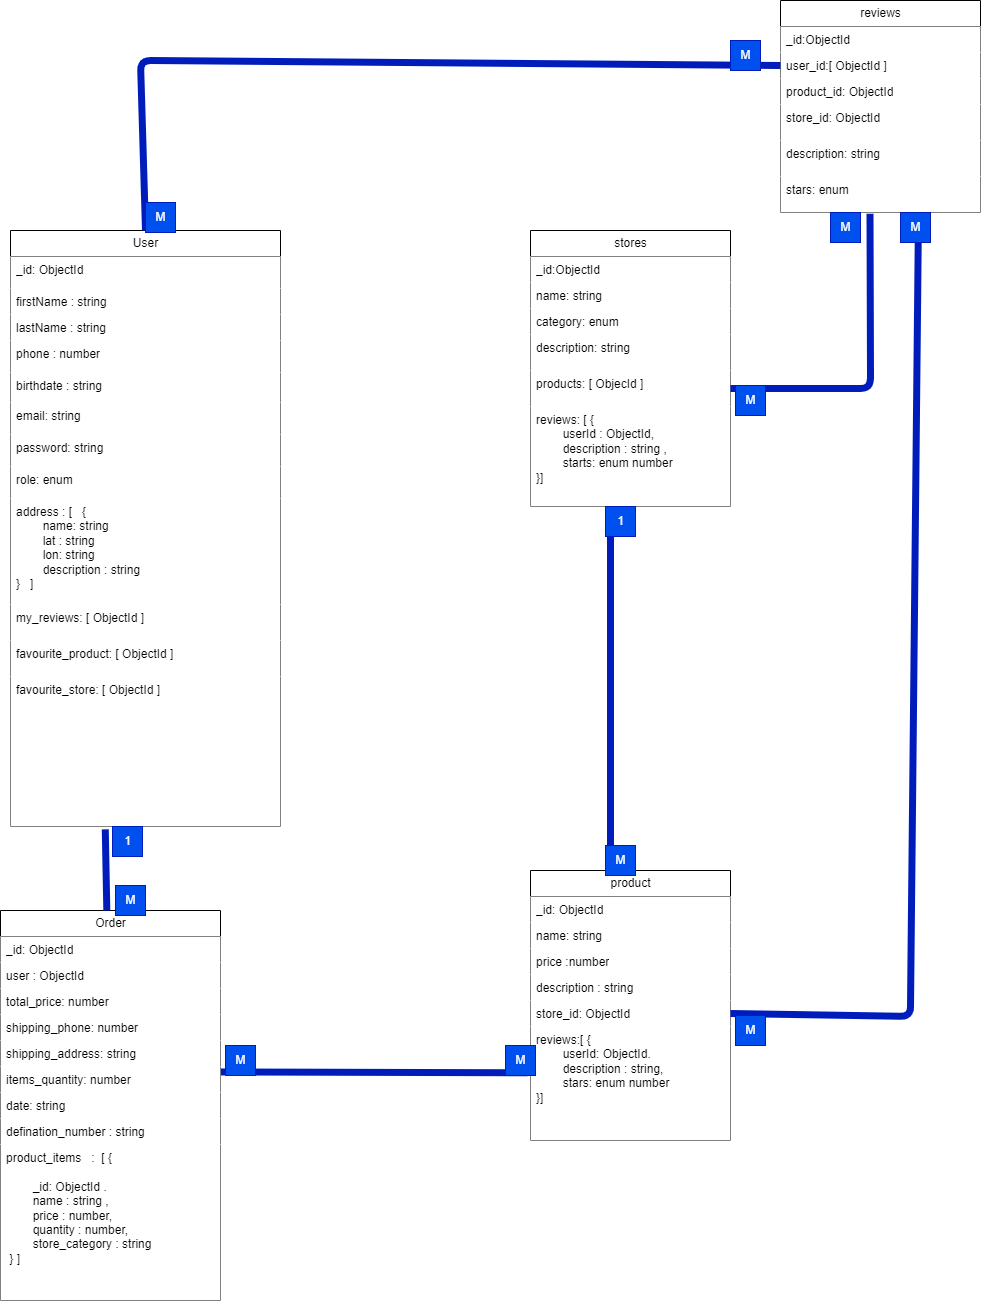

The diagram above was exported from draw.io. Its source (the exported page's mxGraphModel, read from the mxfile embedded in the PNG):
<mxGraphModel dx="978" dy="1829" grid="1" gridSize="10" guides="1" tooltips="1" connect="1" arrows="1" fold="1" page="1" pageScale="1" pageWidth="850" pageHeight="1100" math="0" shadow="0">
  <root>
    <mxCell id="0" />
    <mxCell id="1" parent="0" />
    <mxCell id="2" value="User" style="swimlane;fontStyle=0;childLayout=stackLayout;horizontal=1;startSize=26;fillColor=default;horizontalStack=0;resizeParent=1;resizeParentMax=0;resizeLast=0;collapsible=1;marginBottom=0;html=1;" vertex="1" parent="1">
      <mxGeometry x="80" y="120" width="270" height="596" as="geometry" />
    </mxCell>
    <mxCell id="3" value="_id: ObjectId&amp;nbsp;" style="text;strokeColor=none;fillColor=default;align=left;verticalAlign=top;spacingLeft=4;spacingRight=4;overflow=hidden;rotatable=0;points=[[0,0.5],[1,0.5]];portConstraint=eastwest;whiteSpace=wrap;html=1;" vertex="1" parent="2">
      <mxGeometry y="26" width="270" height="32" as="geometry" />
    </mxCell>
    <mxCell id="4" value="firstName : string" style="text;strokeColor=none;fillColor=default;align=left;verticalAlign=top;spacingLeft=4;spacingRight=4;overflow=hidden;rotatable=0;points=[[0,0.5],[1,0.5]];portConstraint=eastwest;whiteSpace=wrap;html=1;" vertex="1" parent="2">
      <mxGeometry y="58" width="270" height="26" as="geometry" />
    </mxCell>
    <mxCell id="5" value="lastName : string" style="text;strokeColor=none;fillColor=default;align=left;verticalAlign=top;spacingLeft=4;spacingRight=4;overflow=hidden;rotatable=0;points=[[0,0.5],[1,0.5]];portConstraint=eastwest;whiteSpace=wrap;html=1;" vertex="1" parent="2">
      <mxGeometry y="84" width="270" height="26" as="geometry" />
    </mxCell>
    <mxCell id="6" value="phone : number" style="text;strokeColor=none;fillColor=default;align=left;verticalAlign=top;spacingLeft=4;spacingRight=4;overflow=hidden;rotatable=0;points=[[0,0.5],[1,0.5]];portConstraint=eastwest;whiteSpace=wrap;html=1;" vertex="1" parent="2">
      <mxGeometry y="110" width="270" height="32" as="geometry" />
    </mxCell>
    <mxCell id="7" value="birthdate : string" style="text;strokeColor=none;fillColor=default;align=left;verticalAlign=top;spacingLeft=4;spacingRight=4;overflow=hidden;rotatable=0;points=[[0,0.5],[1,0.5]];portConstraint=eastwest;whiteSpace=wrap;html=1;" vertex="1" parent="2">
      <mxGeometry y="142" width="270" height="30" as="geometry" />
    </mxCell>
    <mxCell id="8" value="email: string" style="text;strokeColor=none;fillColor=default;align=left;verticalAlign=top;spacingLeft=4;spacingRight=4;overflow=hidden;rotatable=0;points=[[0,0.5],[1,0.5]];portConstraint=eastwest;whiteSpace=wrap;html=1;" vertex="1" parent="2">
      <mxGeometry y="172" width="270" height="32" as="geometry" />
    </mxCell>
    <mxCell id="9" value="password: string" style="text;strokeColor=none;fillColor=default;align=left;verticalAlign=top;spacingLeft=4;spacingRight=4;overflow=hidden;rotatable=0;points=[[0,0.5],[1,0.5]];portConstraint=eastwest;whiteSpace=wrap;html=1;" vertex="1" parent="2">
      <mxGeometry y="204" width="270" height="32" as="geometry" />
    </mxCell>
    <mxCell id="10" value="role: enum" style="text;strokeColor=none;fillColor=default;align=left;verticalAlign=top;spacingLeft=4;spacingRight=4;overflow=hidden;rotatable=0;points=[[0,0.5],[1,0.5]];portConstraint=eastwest;whiteSpace=wrap;html=1;" vertex="1" parent="2">
      <mxGeometry y="236" width="270" height="32" as="geometry" />
    </mxCell>
    <mxCell id="11" value="address : [&amp;nbsp; &amp;nbsp;{ &lt;br&gt;&lt;span style=&quot;white-space: pre;&quot;&gt;&lt;span style=&quot;white-space: pre;&quot;&gt;&#09;&lt;/span&gt;name: string&lt;br/&gt;&lt;span style=&quot;white-space: pre;&quot;&gt;&#09;&lt;/span&gt;lat : string &#09;&lt;/span&gt;&lt;br&gt;&lt;span style=&quot;white-space: pre;&quot;&gt;&#09;&lt;/span&gt;lon: string&amp;nbsp;&lt;br&gt;&lt;span style=&quot;white-space: pre;&quot;&gt;&#09;&lt;/span&gt;description : string&lt;br&gt;}&amp;nbsp; &amp;nbsp;]&amp;nbsp; &amp;nbsp;" style="text;strokeColor=none;fillColor=default;align=left;verticalAlign=top;spacingLeft=4;spacingRight=4;overflow=hidden;rotatable=0;points=[[0,0.5],[1,0.5]];portConstraint=eastwest;whiteSpace=wrap;html=1;" vertex="1" parent="2">
      <mxGeometry y="268" width="270" height="106" as="geometry" />
    </mxCell>
    <mxCell id="12" value="my_reviews: [ ObjectId ]&amp;nbsp;" style="text;strokeColor=none;fillColor=default;align=left;verticalAlign=top;spacingLeft=4;spacingRight=4;overflow=hidden;rotatable=0;points=[[0,0.5],[1,0.5]];portConstraint=eastwest;whiteSpace=wrap;html=1;" vertex="1" parent="2">
      <mxGeometry y="374" width="270" height="36" as="geometry" />
    </mxCell>
    <mxCell id="13" value="favourite_product: [ ObjectId ]&amp;nbsp;" style="text;strokeColor=none;fillColor=default;align=left;verticalAlign=top;spacingLeft=4;spacingRight=4;overflow=hidden;rotatable=0;points=[[0,0.5],[1,0.5]];portConstraint=eastwest;whiteSpace=wrap;html=1;" vertex="1" parent="2">
      <mxGeometry y="410" width="270" height="36" as="geometry" />
    </mxCell>
    <mxCell id="14" value="favourite_store: [ ObjectId ]&amp;nbsp;" style="text;strokeColor=none;fillColor=default;align=left;verticalAlign=top;spacingLeft=4;spacingRight=4;overflow=hidden;rotatable=0;points=[[0,0.5],[1,0.5]];portConstraint=eastwest;whiteSpace=wrap;html=1;" vertex="1" parent="2">
      <mxGeometry y="446" width="270" height="150" as="geometry" />
    </mxCell>
    <mxCell id="15" value="Order" style="swimlane;fontStyle=0;childLayout=stackLayout;horizontal=1;startSize=26;fillColor=default;horizontalStack=0;resizeParent=1;resizeParentMax=0;resizeLast=0;collapsible=1;marginBottom=0;html=1;" vertex="1" parent="1">
      <mxGeometry x="70" y="800" width="220" height="390" as="geometry" />
    </mxCell>
    <mxCell id="16" value="_id: ObjectId" style="text;strokeColor=none;fillColor=default;align=left;verticalAlign=top;spacingLeft=4;spacingRight=4;overflow=hidden;rotatable=0;points=[[0,0.5],[1,0.5]];portConstraint=eastwest;whiteSpace=wrap;html=1;" vertex="1" parent="15">
      <mxGeometry y="26" width="220" height="26" as="geometry" />
    </mxCell>
    <mxCell id="17" value="user : ObjectId" style="text;strokeColor=none;fillColor=default;align=left;verticalAlign=top;spacingLeft=4;spacingRight=4;overflow=hidden;rotatable=0;points=[[0,0.5],[1,0.5]];portConstraint=eastwest;whiteSpace=wrap;html=1;" vertex="1" parent="15">
      <mxGeometry y="52" width="220" height="26" as="geometry" />
    </mxCell>
    <mxCell id="18" value="total_price: number&amp;nbsp;" style="text;strokeColor=none;fillColor=default;align=left;verticalAlign=top;spacingLeft=4;spacingRight=4;overflow=hidden;rotatable=0;points=[[0,0.5],[1,0.5]];portConstraint=eastwest;whiteSpace=wrap;html=1;" vertex="1" parent="15">
      <mxGeometry y="78" width="220" height="26" as="geometry" />
    </mxCell>
    <mxCell id="19" value="shipping_phone: number&amp;nbsp; &amp;nbsp;" style="text;strokeColor=none;fillColor=default;align=left;verticalAlign=top;spacingLeft=4;spacingRight=4;overflow=hidden;rotatable=0;points=[[0,0.5],[1,0.5]];portConstraint=eastwest;whiteSpace=wrap;html=1;" vertex="1" parent="15">
      <mxGeometry y="104" width="220" height="26" as="geometry" />
    </mxCell>
    <mxCell id="20" value="shipping_address: string&amp;nbsp;&amp;nbsp;" style="text;strokeColor=none;fillColor=default;align=left;verticalAlign=top;spacingLeft=4;spacingRight=4;overflow=hidden;rotatable=0;points=[[0,0.5],[1,0.5]];portConstraint=eastwest;whiteSpace=wrap;html=1;" vertex="1" parent="15">
      <mxGeometry y="130" width="220" height="26" as="geometry" />
    </mxCell>
    <mxCell id="21" value="items_quantity: number&amp;nbsp; &amp;nbsp;" style="text;strokeColor=none;fillColor=default;align=left;verticalAlign=top;spacingLeft=4;spacingRight=4;overflow=hidden;rotatable=0;points=[[0,0.5],[1,0.5]];portConstraint=eastwest;whiteSpace=wrap;html=1;" vertex="1" parent="15">
      <mxGeometry y="156" width="220" height="26" as="geometry" />
    </mxCell>
    <mxCell id="22" value="date: string" style="text;strokeColor=none;fillColor=default;align=left;verticalAlign=top;spacingLeft=4;spacingRight=4;overflow=hidden;rotatable=0;points=[[0,0.5],[1,0.5]];portConstraint=eastwest;whiteSpace=wrap;html=1;" vertex="1" parent="15">
      <mxGeometry y="182" width="220" height="26" as="geometry" />
    </mxCell>
    <mxCell id="23" value="defination_number : string" style="text;strokeColor=none;fillColor=default;align=left;verticalAlign=top;spacingLeft=4;spacingRight=4;overflow=hidden;rotatable=0;points=[[0,0.5],[1,0.5]];portConstraint=eastwest;whiteSpace=wrap;html=1;" vertex="1" parent="15">
      <mxGeometry y="208" width="220" height="26" as="geometry" />
    </mxCell>
    <mxCell id="24" value="product_items&amp;nbsp; &amp;nbsp;:&amp;nbsp; [ {&amp;nbsp;&lt;br&gt;&lt;br&gt;&lt;span style=&quot;white-space: pre;&quot;&gt;&#09;&lt;/span&gt;_id: ObjectId .&amp;nbsp;&lt;br&gt;&lt;span style=&quot;white-space: pre;&quot;&gt;&#09;&lt;/span&gt;name : string ,&amp;nbsp;&lt;br&gt;&lt;span style=&quot;white-space: pre;&quot;&gt;&#09;&lt;/span&gt;price : number,&lt;br&gt;&lt;span style=&quot;white-space: pre;&quot;&gt;&#09;&lt;/span&gt;quantity : number,&amp;nbsp;&lt;br&gt;&lt;span style=&quot;white-space: pre;&quot;&gt;&#09;&lt;/span&gt;store_category : string&amp;nbsp;&amp;nbsp;&lt;br&gt;&amp;nbsp;} ]&lt;br&gt;&lt;br&gt;&amp;nbsp;" style="text;strokeColor=none;fillColor=default;align=left;verticalAlign=top;spacingLeft=4;spacingRight=4;overflow=hidden;rotatable=0;points=[[0,0.5],[1,0.5]];portConstraint=eastwest;whiteSpace=wrap;html=1;" vertex="1" parent="15">
      <mxGeometry y="234" width="220" height="156" as="geometry" />
    </mxCell>
    <mxCell id="25" value="product" style="swimlane;fontStyle=0;childLayout=stackLayout;horizontal=1;startSize=26;fillColor=default;horizontalStack=0;resizeParent=1;resizeParentMax=0;resizeLast=0;collapsible=1;marginBottom=0;html=1;" vertex="1" parent="1">
      <mxGeometry x="600" y="760" width="200" height="270" as="geometry" />
    </mxCell>
    <mxCell id="26" value="_id: ObjectId" style="text;strokeColor=none;fillColor=default;align=left;verticalAlign=top;spacingLeft=4;spacingRight=4;overflow=hidden;rotatable=0;points=[[0,0.5],[1,0.5]];portConstraint=eastwest;whiteSpace=wrap;html=1;" vertex="1" parent="25">
      <mxGeometry y="26" width="200" height="26" as="geometry" />
    </mxCell>
    <mxCell id="27" value="name: string" style="text;strokeColor=none;fillColor=default;align=left;verticalAlign=top;spacingLeft=4;spacingRight=4;overflow=hidden;rotatable=0;points=[[0,0.5],[1,0.5]];portConstraint=eastwest;whiteSpace=wrap;html=1;" vertex="1" parent="25">
      <mxGeometry y="52" width="200" height="26" as="geometry" />
    </mxCell>
    <mxCell id="28" value="price :number" style="text;strokeColor=none;fillColor=default;align=left;verticalAlign=top;spacingLeft=4;spacingRight=4;overflow=hidden;rotatable=0;points=[[0,0.5],[1,0.5]];portConstraint=eastwest;whiteSpace=wrap;html=1;" vertex="1" parent="25">
      <mxGeometry y="78" width="200" height="26" as="geometry" />
    </mxCell>
    <mxCell id="29" value="description : string&amp;nbsp;" style="text;strokeColor=none;fillColor=default;align=left;verticalAlign=top;spacingLeft=4;spacingRight=4;overflow=hidden;rotatable=0;points=[[0,0.5],[1,0.5]];portConstraint=eastwest;whiteSpace=wrap;html=1;" vertex="1" parent="25">
      <mxGeometry y="104" width="200" height="26" as="geometry" />
    </mxCell>
    <mxCell id="30" value="store_id: ObjectId&amp;nbsp;" style="text;strokeColor=none;fillColor=default;align=left;verticalAlign=top;spacingLeft=4;spacingRight=4;overflow=hidden;rotatable=0;points=[[0,0.5],[1,0.5]];portConstraint=eastwest;whiteSpace=wrap;html=1;" vertex="1" parent="25">
      <mxGeometry y="130" width="200" height="26" as="geometry" />
    </mxCell>
    <mxCell id="31" value="reviews:[ { &lt;br&gt;&lt;span style=&quot;white-space: pre;&quot;&gt;&#09;&lt;/span&gt;userId: ObjectId.&lt;br&gt;&lt;span style=&quot;white-space: pre;&quot;&gt;&#09;&lt;/span&gt;description : string,&lt;br&gt;&lt;span style=&quot;white-space: pre;&quot;&gt;&#09;&lt;/span&gt;stars: enum number&amp;nbsp;&lt;br&gt;}]" style="text;strokeColor=none;fillColor=default;align=left;verticalAlign=top;spacingLeft=4;spacingRight=4;overflow=hidden;rotatable=0;points=[[0,0.5],[1,0.5]];portConstraint=eastwest;whiteSpace=wrap;html=1;" vertex="1" parent="25">
      <mxGeometry y="156" width="200" height="114" as="geometry" />
    </mxCell>
    <mxCell id="32" value="stores" style="swimlane;fontStyle=0;childLayout=stackLayout;horizontal=1;startSize=26;fillColor=default;horizontalStack=0;resizeParent=1;resizeParentMax=0;resizeLast=0;collapsible=1;marginBottom=0;html=1;" vertex="1" parent="1">
      <mxGeometry x="600" y="120" width="200" height="276" as="geometry" />
    </mxCell>
    <mxCell id="33" value="_id:ObjectId" style="text;strokeColor=none;fillColor=default;align=left;verticalAlign=top;spacingLeft=4;spacingRight=4;overflow=hidden;rotatable=0;points=[[0,0.5],[1,0.5]];portConstraint=eastwest;whiteSpace=wrap;html=1;" vertex="1" parent="32">
      <mxGeometry y="26" width="200" height="26" as="geometry" />
    </mxCell>
    <mxCell id="34" value="name: string" style="text;strokeColor=none;fillColor=default;align=left;verticalAlign=top;spacingLeft=4;spacingRight=4;overflow=hidden;rotatable=0;points=[[0,0.5],[1,0.5]];portConstraint=eastwest;whiteSpace=wrap;html=1;" vertex="1" parent="32">
      <mxGeometry y="52" width="200" height="26" as="geometry" />
    </mxCell>
    <mxCell id="35" value="category: enum" style="text;strokeColor=none;fillColor=default;align=left;verticalAlign=top;spacingLeft=4;spacingRight=4;overflow=hidden;rotatable=0;points=[[0,0.5],[1,0.5]];portConstraint=eastwest;whiteSpace=wrap;html=1;" vertex="1" parent="32">
      <mxGeometry y="78" width="200" height="26" as="geometry" />
    </mxCell>
    <mxCell id="36" value="description: string" style="text;strokeColor=none;fillColor=default;align=left;verticalAlign=top;spacingLeft=4;spacingRight=4;overflow=hidden;rotatable=0;points=[[0,0.5],[1,0.5]];portConstraint=eastwest;whiteSpace=wrap;html=1;" vertex="1" parent="32">
      <mxGeometry y="104" width="200" height="36" as="geometry" />
    </mxCell>
    <mxCell id="37" value="products: [ ObjecId ]" style="text;strokeColor=none;fillColor=default;align=left;verticalAlign=top;spacingLeft=4;spacingRight=4;overflow=hidden;rotatable=0;points=[[0,0.5],[1,0.5]];portConstraint=eastwest;whiteSpace=wrap;html=1;" vertex="1" parent="32">
      <mxGeometry y="140" width="200" height="36" as="geometry" />
    </mxCell>
    <mxCell id="38" value="reviews: [ {&lt;br&gt;&lt;span style=&quot;white-space: pre;&quot;&gt;&#09;&lt;/span&gt;userId : ObjectId,&amp;nbsp;&lt;br&gt;&lt;span style=&quot;white-space: pre;&quot;&gt;&#09;&lt;/span&gt;description : string ,&amp;nbsp;&lt;br&gt;&lt;span style=&quot;white-space: pre;&quot;&gt;&#09;&lt;/span&gt;starts: enum number&lt;br&gt;}]" style="text;strokeColor=none;fillColor=default;align=left;verticalAlign=top;spacingLeft=4;spacingRight=4;overflow=hidden;rotatable=0;points=[[0,0.5],[1,0.5]];portConstraint=eastwest;whiteSpace=wrap;html=1;" vertex="1" parent="32">
      <mxGeometry y="176" width="200" height="100" as="geometry" />
    </mxCell>
    <mxCell id="39" value="" style="endArrow=none;html=1;exitX=0.4;exitY=1.04;exitDx=0;exitDy=0;exitPerimeter=0;fillColor=#0050ef;strokeColor=#001DBC;strokeWidth=7;" edge="1" parent="1" source="38">
      <mxGeometry width="50" height="50" relative="1" as="geometry">
        <mxPoint x="680" y="390" as="sourcePoint" />
        <mxPoint x="680" y="760" as="targetPoint" />
        <Array as="points">
          <mxPoint x="680" y="750" />
        </Array>
      </mxGeometry>
    </mxCell>
    <mxCell id="40" value="1" style="text;html=1;align=center;verticalAlign=middle;resizable=0;points=[];autosize=1;strokeColor=#001DBC;fillColor=#0050ef;fontColor=#ffffff;" vertex="1" parent="1">
      <mxGeometry x="675" y="396" width="30" height="30" as="geometry" />
    </mxCell>
    <mxCell id="41" value="M" style="text;html=1;align=center;verticalAlign=middle;resizable=0;points=[];autosize=1;strokeColor=#001DBC;fillColor=#0050ef;fontColor=#ffffff;" vertex="1" parent="1">
      <mxGeometry x="675" y="735" width="30" height="30" as="geometry" />
    </mxCell>
    <mxCell id="42" value="" style="endArrow=none;html=1;exitX=1.002;exitY=0.21;exitDx=0;exitDy=0;exitPerimeter=0;entryX=-0.015;entryY=0.406;entryDx=0;entryDy=0;entryPerimeter=0;fillColor=#0050ef;strokeColor=#001DBC;strokeWidth=7;" edge="1" parent="1" source="21" target="31">
      <mxGeometry width="50" height="50" relative="1" as="geometry">
        <mxPoint x="490" y="970" as="sourcePoint" />
        <mxPoint x="540" y="920" as="targetPoint" />
      </mxGeometry>
    </mxCell>
    <mxCell id="43" value="M" style="text;html=1;align=center;verticalAlign=middle;resizable=0;points=[];autosize=1;strokeColor=#001DBC;fillColor=#0050ef;fontColor=#ffffff;" vertex="1" parent="1">
      <mxGeometry x="295" y="935" width="30" height="30" as="geometry" />
    </mxCell>
    <mxCell id="44" value="M" style="text;html=1;align=center;verticalAlign=middle;resizable=0;points=[];autosize=1;strokeColor=#001DBC;fillColor=#0050ef;fontColor=#ffffff;" vertex="1" parent="1">
      <mxGeometry x="575" y="935" width="30" height="30" as="geometry" />
    </mxCell>
    <mxCell id="45" value="" style="endArrow=none;html=1;entryX=0.351;entryY=1.019;entryDx=0;entryDy=0;entryPerimeter=0;fillColor=#0050ef;strokeColor=#001DBC;strokeWidth=7;" edge="1" parent="1" source="15" target="14">
      <mxGeometry width="50" height="50" relative="1" as="geometry">
        <mxPoint x="490" y="720" as="sourcePoint" />
        <mxPoint x="176.1199999999999" y="639.3000000000002" as="targetPoint" />
      </mxGeometry>
    </mxCell>
    <mxCell id="46" value="1" style="text;html=1;align=center;verticalAlign=middle;resizable=0;points=[];autosize=1;strokeColor=#001DBC;fillColor=#0050ef;fontColor=#ffffff;" vertex="1" parent="1">
      <mxGeometry x="182" y="716" width="30" height="30" as="geometry" />
    </mxCell>
    <mxCell id="47" value="M" style="text;html=1;align=center;verticalAlign=middle;resizable=0;points=[];autosize=1;strokeColor=#001DBC;fillColor=#0050ef;fontColor=#ffffff;" vertex="1" parent="1">
      <mxGeometry x="185" y="775" width="30" height="30" as="geometry" />
    </mxCell>
    <mxCell id="48" value="reviews" style="swimlane;fontStyle=0;childLayout=stackLayout;horizontal=1;startSize=26;fillColor=default;horizontalStack=0;resizeParent=1;resizeParentMax=0;resizeLast=0;collapsible=1;marginBottom=0;html=1;" vertex="1" parent="1">
      <mxGeometry x="850" y="-110" width="200" height="212" as="geometry" />
    </mxCell>
    <mxCell id="49" value="_id:ObjectId" style="text;strokeColor=none;fillColor=default;align=left;verticalAlign=top;spacingLeft=4;spacingRight=4;overflow=hidden;rotatable=0;points=[[0,0.5],[1,0.5]];portConstraint=eastwest;whiteSpace=wrap;html=1;" vertex="1" parent="48">
      <mxGeometry y="26" width="200" height="26" as="geometry" />
    </mxCell>
    <mxCell id="50" value="user_id:[ ObjectId ]&amp;nbsp;" style="text;strokeColor=none;fillColor=default;align=left;verticalAlign=top;spacingLeft=4;spacingRight=4;overflow=hidden;rotatable=0;points=[[0,0.5],[1,0.5]];portConstraint=eastwest;whiteSpace=wrap;html=1;" vertex="1" parent="48">
      <mxGeometry y="52" width="200" height="26" as="geometry" />
    </mxCell>
    <mxCell id="51" value="product_id: ObjectId" style="text;strokeColor=none;fillColor=default;align=left;verticalAlign=top;spacingLeft=4;spacingRight=4;overflow=hidden;rotatable=0;points=[[0,0.5],[1,0.5]];portConstraint=eastwest;whiteSpace=wrap;html=1;" vertex="1" parent="48">
      <mxGeometry y="78" width="200" height="26" as="geometry" />
    </mxCell>
    <mxCell id="52" value="store_id: ObjectId" style="text;strokeColor=none;fillColor=default;align=left;verticalAlign=top;spacingLeft=4;spacingRight=4;overflow=hidden;rotatable=0;points=[[0,0.5],[1,0.5]];portConstraint=eastwest;whiteSpace=wrap;html=1;" vertex="1" parent="48">
      <mxGeometry y="104" width="200" height="36" as="geometry" />
    </mxCell>
    <mxCell id="53" value="description: string" style="text;strokeColor=none;fillColor=default;align=left;verticalAlign=top;spacingLeft=4;spacingRight=4;overflow=hidden;rotatable=0;points=[[0,0.5],[1,0.5]];portConstraint=eastwest;whiteSpace=wrap;html=1;" vertex="1" parent="48">
      <mxGeometry y="140" width="200" height="36" as="geometry" />
    </mxCell>
    <mxCell id="54" value="stars: enum" style="text;strokeColor=none;fillColor=default;align=left;verticalAlign=top;spacingLeft=4;spacingRight=4;overflow=hidden;rotatable=0;points=[[0,0.5],[1,0.5]];portConstraint=eastwest;whiteSpace=wrap;html=1;" vertex="1" parent="48">
      <mxGeometry y="176" width="200" height="36" as="geometry" />
    </mxCell>
    <mxCell id="55" value="" style="endArrow=none;html=1;entryX=0;entryY=0.5;entryDx=0;entryDy=0;exitX=0.5;exitY=0;exitDx=0;exitDy=0;fillColor=#0050ef;strokeColor=#001DBC;strokeWidth=7;" edge="1" parent="1" source="2" target="50">
      <mxGeometry width="50" height="50" relative="1" as="geometry">
        <mxPoint x="360" y="60" as="sourcePoint" />
        <mxPoint x="410" y="10" as="targetPoint" />
        <Array as="points">
          <mxPoint x="210" y="-50" />
        </Array>
      </mxGeometry>
    </mxCell>
    <mxCell id="56" value="M" style="text;html=1;align=center;verticalAlign=middle;resizable=0;points=[];autosize=1;strokeColor=#001DBC;fillColor=#0050ef;fontColor=#ffffff;" vertex="1" parent="1">
      <mxGeometry x="215" y="92" width="30" height="30" as="geometry" />
    </mxCell>
    <mxCell id="57" value="M" style="text;html=1;align=center;verticalAlign=middle;resizable=0;points=[];autosize=1;strokeColor=#001DBC;fillColor=#0050ef;fontColor=#ffffff;" vertex="1" parent="1">
      <mxGeometry x="800" y="-70" width="30" height="30" as="geometry" />
    </mxCell>
    <mxCell id="58" value="" style="endArrow=none;html=1;exitX=1;exitY=0.5;exitDx=0;exitDy=0;entryX=0.447;entryY=1.033;entryDx=0;entryDy=0;entryPerimeter=0;fillColor=#0050ef;strokeColor=#001DBC;strokeWidth=7;" edge="1" parent="1" source="37" target="54">
      <mxGeometry width="50" height="50" relative="1" as="geometry">
        <mxPoint x="359.9999999999998" y="250" as="sourcePoint" />
        <mxPoint x="409.9999999999998" y="200" as="targetPoint" />
        <Array as="points">
          <mxPoint x="940" y="278" />
        </Array>
      </mxGeometry>
    </mxCell>
    <mxCell id="59" value="M" style="text;html=1;align=center;verticalAlign=middle;resizable=0;points=[];autosize=1;strokeColor=#001DBC;fillColor=#0050ef;fontColor=#ffffff;" vertex="1" parent="1">
      <mxGeometry x="805" y="275" width="30" height="30" as="geometry" />
    </mxCell>
    <mxCell id="60" value="M" style="text;html=1;align=center;verticalAlign=middle;resizable=0;points=[];autosize=1;strokeColor=#001DBC;fillColor=#0050ef;fontColor=#ffffff;" vertex="1" parent="1">
      <mxGeometry x="900" y="102" width="30" height="30" as="geometry" />
    </mxCell>
    <mxCell id="61" value="" style="endArrow=none;html=1;entryX=0.69;entryY=1.033;entryDx=0;entryDy=0;entryPerimeter=0;exitX=1;exitY=0.5;exitDx=0;exitDy=0;fillColor=#0050ef;strokeColor=#001DBC;strokeWidth=7;" edge="1" parent="1" source="30" target="54">
      <mxGeometry width="50" height="50" relative="1" as="geometry">
        <mxPoint x="810" y="910" as="sourcePoint" />
        <mxPoint x="956" y="735.0020000000001" as="targetPoint" />
        <Array as="points">
          <mxPoint x="980" y="906" />
        </Array>
      </mxGeometry>
    </mxCell>
    <mxCell id="62" value="M" style="text;html=1;align=center;verticalAlign=middle;resizable=0;points=[];autosize=1;strokeColor=#001DBC;fillColor=#0050ef;fontColor=#ffffff;" vertex="1" parent="1">
      <mxGeometry x="805" y="905" width="30" height="30" as="geometry" />
    </mxCell>
    <mxCell id="63" value="M" style="text;html=1;align=center;verticalAlign=middle;resizable=0;points=[];autosize=1;strokeColor=#001DBC;fillColor=#0050ef;fontColor=#ffffff;" vertex="1" parent="1">
      <mxGeometry x="970" y="102" width="30" height="30" as="geometry" />
    </mxCell>
  </root>
</mxGraphModel>